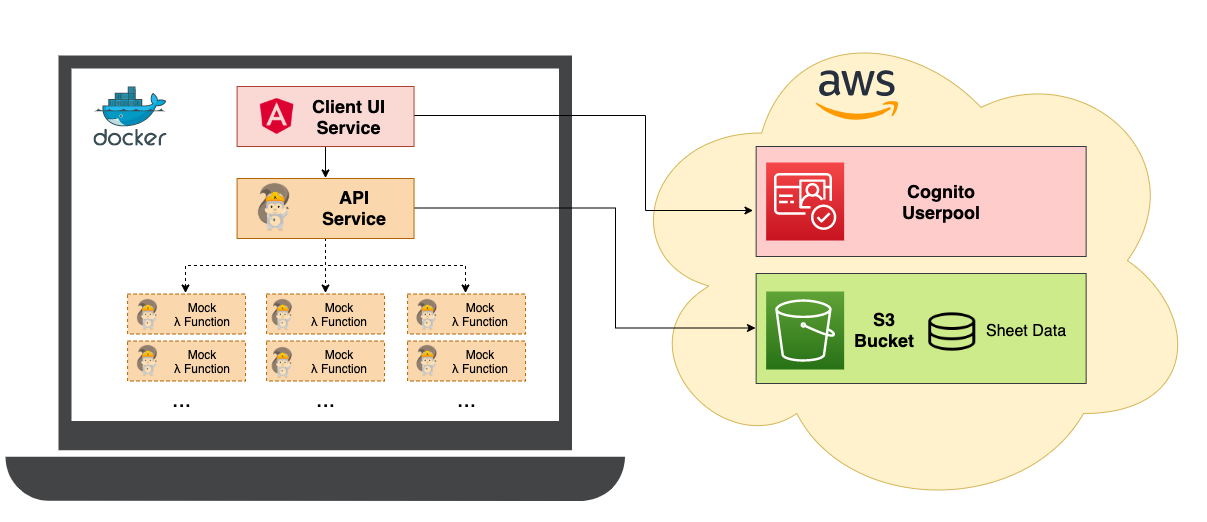

The diagram above was exported from draw.io. Its source (the exported page's mxGraphModel, read from the mxfile embedded in the PNG):
<mxGraphModel dx="2365" dy="2400" grid="1" gridSize="10" guides="1" tooltips="1" connect="1" arrows="1" fold="1" page="1" pageScale="1" pageWidth="1100" pageHeight="850" math="0" shadow="0">
  <root>
    <mxCell id="0" />
    <mxCell id="1" style="locked=1;" parent="0" />
    <mxCell id="ufhztRLkp8LSAQLLZ1cd-23" value="" style="pointerEvents=1;shadow=0;dashed=0;html=1;strokeColor=none;fillColor=#434445;aspect=fixed;labelPosition=center;verticalLabelPosition=bottom;verticalAlign=top;align=center;outlineConnect=0;shape=mxgraph.vvd.laptop;" parent="1" vertex="1">
      <mxGeometry x="10" y="45" width="619.44" height="446" as="geometry" />
    </mxCell>
    <mxCell id="ufhztRLkp8LSAQLLZ1cd-4" value="" style="ellipse;shape=cloud;whiteSpace=wrap;html=1;fillColor=#fff2cc;strokeColor=#d6b656;" parent="1" vertex="1">
      <mxGeometry x="620" y="-5" width="585" height="510" as="geometry" />
    </mxCell>
    <mxCell id="ufhztRLkp8LSAQLLZ1cd-100" value="Foreground" style="locked=1;" parent="0" />
    <mxCell id="ufhztRLkp8LSAQLLZ1cd-103" value="" style="aspect=fixed;html=1;points=[];align=center;image;fontSize=12;image=img/lib/mscae/Docker.svg;fillColor=#000000;" parent="ufhztRLkp8LSAQLLZ1cd-100" vertex="1">
      <mxGeometry x="98.42" y="76" width="73.17" height="60" as="geometry" />
    </mxCell>
    <mxCell id="ufhztRLkp8LSAQLLZ1cd-104" value="" style="shape=image;verticalLabelPosition=bottom;labelBackgroundColor=#ffffff;verticalAlign=top;aspect=fixed;imageAspect=0;image=https://upload.wikimedia.org/wikipedia/commons/9/93/Amazon_Web_Services_Logo.svg;" parent="ufhztRLkp8LSAQLLZ1cd-100" vertex="1">
      <mxGeometry x="820" y="60" width="83.67" height="50" as="geometry" />
    </mxCell>
    <mxCell id="ufhztRLkp8LSAQLLZ1cd-146" style="edgeStyle=orthogonalEdgeStyle;rounded=0;orthogonalLoop=1;jettySize=auto;html=1;exitX=0.5;exitY=1;exitDx=0;exitDy=0;entryX=0.5;entryY=0;entryDx=0;entryDy=0;" parent="ufhztRLkp8LSAQLLZ1cd-100" source="ufhztRLkp8LSAQLLZ1cd-105" target="ufhztRLkp8LSAQLLZ1cd-108" edge="1">
      <mxGeometry relative="1" as="geometry" />
    </mxCell>
    <mxCell id="ufhztRLkp8LSAQLLZ1cd-169" style="edgeStyle=orthogonalEdgeStyle;rounded=0;orthogonalLoop=1;jettySize=auto;html=1;exitX=1;exitY=0.5;exitDx=0;exitDy=0;entryX=-0.006;entryY=0.58;entryDx=0;entryDy=0;entryPerimeter=0;fontFamily=Verdana;fontSize=16;" parent="ufhztRLkp8LSAQLLZ1cd-100" source="ufhztRLkp8LSAQLLZ1cd-105" target="ufhztRLkp8LSAQLLZ1cd-159" edge="1">
      <mxGeometry relative="1" as="geometry">
        <Array as="points">
          <mxPoint x="651" y="106" />
          <mxPoint x="651" y="200" />
        </Array>
      </mxGeometry>
    </mxCell>
    <mxCell id="ufhztRLkp8LSAQLLZ1cd-105" value="" style="rounded=0;whiteSpace=wrap;html=1;fillColor=#fad9d5;strokeColor=#ae4132;align=left;" parent="ufhztRLkp8LSAQLLZ1cd-100" vertex="1">
      <mxGeometry x="241.59" y="76" width="176.94" height="60" as="geometry" />
    </mxCell>
    <mxCell id="ufhztRLkp8LSAQLLZ1cd-106" value="" style="shape=image;html=1;verticalAlign=top;verticalLabelPosition=bottom;labelBackgroundColor=#ffffff;imageAspect=0;aspect=fixed;image=https://cdn4.iconfinder.com/data/icons/logos-and-brands/512/21_Angular_logo_logos-128.png;fillColor=#000000;" parent="ufhztRLkp8LSAQLLZ1cd-100" vertex="1">
      <mxGeometry x="261.59000000000003" y="86" width="40" height="40" as="geometry" />
    </mxCell>
    <mxCell id="ufhztRLkp8LSAQLLZ1cd-107" value="&lt;font style=&quot;font-size: 18px&quot;&gt;&lt;b&gt;Client UI&lt;br&gt;Service&lt;/b&gt;&lt;/font&gt;" style="text;html=1;align=center;verticalAlign=middle;resizable=0;points=[];autosize=1;" parent="ufhztRLkp8LSAQLLZ1cd-100" vertex="1">
      <mxGeometry x="308.53" y="86" width="90" height="40" as="geometry" />
    </mxCell>
    <mxCell id="ufhztRLkp8LSAQLLZ1cd-132" style="edgeStyle=orthogonalEdgeStyle;rounded=0;orthogonalLoop=1;jettySize=auto;html=1;exitX=0.5;exitY=1;exitDx=0;exitDy=0;entryX=0.5;entryY=0;entryDx=0;entryDy=0;dashed=1;" parent="ufhztRLkp8LSAQLLZ1cd-100" source="ufhztRLkp8LSAQLLZ1cd-108" target="ufhztRLkp8LSAQLLZ1cd-114" edge="1">
      <mxGeometry relative="1" as="geometry" />
    </mxCell>
    <mxCell id="ufhztRLkp8LSAQLLZ1cd-133" style="edgeStyle=orthogonalEdgeStyle;rounded=0;orthogonalLoop=1;jettySize=auto;html=1;exitX=0.5;exitY=1;exitDx=0;exitDy=0;entryX=0.5;entryY=0;entryDx=0;entryDy=0;dashed=1;" parent="ufhztRLkp8LSAQLLZ1cd-100" source="ufhztRLkp8LSAQLLZ1cd-108" target="ufhztRLkp8LSAQLLZ1cd-117" edge="1">
      <mxGeometry relative="1" as="geometry" />
    </mxCell>
    <mxCell id="ufhztRLkp8LSAQLLZ1cd-134" style="edgeStyle=orthogonalEdgeStyle;rounded=0;orthogonalLoop=1;jettySize=auto;html=1;exitX=0.5;exitY=1;exitDx=0;exitDy=0;entryX=0.5;entryY=0;entryDx=0;entryDy=0;dashed=1;" parent="ufhztRLkp8LSAQLLZ1cd-100" source="ufhztRLkp8LSAQLLZ1cd-108" target="ufhztRLkp8LSAQLLZ1cd-109" edge="1">
      <mxGeometry relative="1" as="geometry" />
    </mxCell>
    <mxCell id="ufhztRLkp8LSAQLLZ1cd-170" style="edgeStyle=orthogonalEdgeStyle;rounded=0;orthogonalLoop=1;jettySize=auto;html=1;exitX=1;exitY=0.5;exitDx=0;exitDy=0;entryX=0;entryY=0.5;entryDx=0;entryDy=0;fontFamily=Verdana;fontSize=16;" parent="ufhztRLkp8LSAQLLZ1cd-100" source="ufhztRLkp8LSAQLLZ1cd-108" target="ufhztRLkp8LSAQLLZ1cd-157" edge="1">
      <mxGeometry relative="1" as="geometry">
        <Array as="points">
          <mxPoint x="620" y="197" />
          <mxPoint x="620" y="317" />
        </Array>
      </mxGeometry>
    </mxCell>
    <mxCell id="ufhztRLkp8LSAQLLZ1cd-108" value="" style="rounded=0;whiteSpace=wrap;html=1;fillColor=#fad7ac;strokeColor=#b46504;align=left;" parent="ufhztRLkp8LSAQLLZ1cd-100" vertex="1">
      <mxGeometry x="241.59" y="168" width="176.94" height="60" as="geometry" />
    </mxCell>
    <mxCell id="ufhztRLkp8LSAQLLZ1cd-109" value="" style="rounded=0;whiteSpace=wrap;html=1;fillColor=#fad7ac;strokeColor=#b46504;align=left;dashed=1;" parent="ufhztRLkp8LSAQLLZ1cd-100" vertex="1">
      <mxGeometry x="132.08" y="283.5" width="117.96" height="40" as="geometry" />
    </mxCell>
    <mxCell id="ufhztRLkp8LSAQLLZ1cd-110" value="&lt;span style=&quot;font-size: 18px&quot;&gt;&lt;b&gt;API&lt;br&gt;Service&lt;/b&gt;&lt;/span&gt;" style="text;html=1;align=center;verticalAlign=middle;resizable=0;points=[];autosize=1;" parent="ufhztRLkp8LSAQLLZ1cd-100" vertex="1">
      <mxGeometry x="318.53" y="177" width="80" height="40" as="geometry" />
    </mxCell>
    <mxCell id="ufhztRLkp8LSAQLLZ1cd-111" value="" style="shape=image;verticalLabelPosition=bottom;labelBackgroundColor=#ffffff;verticalAlign=top;aspect=fixed;imageAspect=0;image=https://d1.awsstatic.com/Developer%20Marketing/serverless-web-app/sam-squirrel2.a3ff469c4f07dff6e8843cd62a92f3f02639ada4.png;" parent="ufhztRLkp8LSAQLLZ1cd-100" vertex="1">
      <mxGeometry x="261.59000000000003" y="172" width="33.9" height="50" as="geometry" />
    </mxCell>
    <mxCell id="ufhztRLkp8LSAQLLZ1cd-112" value="" style="rounded=0;whiteSpace=wrap;html=1;fillColor=#fad7ac;strokeColor=#b46504;align=left;dashed=1;" parent="ufhztRLkp8LSAQLLZ1cd-100" vertex="1">
      <mxGeometry x="132.08" y="330.5" width="117.96" height="40" as="geometry" />
    </mxCell>
    <mxCell id="ufhztRLkp8LSAQLLZ1cd-114" value="" style="rounded=0;whiteSpace=wrap;html=1;fillColor=#fad7ac;strokeColor=#b46504;align=left;dashed=1;" parent="ufhztRLkp8LSAQLLZ1cd-100" vertex="1">
      <mxGeometry x="271.06" y="283.5" width="117.96" height="40" as="geometry" />
    </mxCell>
    <mxCell id="ufhztRLkp8LSAQLLZ1cd-115" value="" style="rounded=0;whiteSpace=wrap;html=1;fillColor=#fad7ac;strokeColor=#b46504;align=left;dashed=1;" parent="ufhztRLkp8LSAQLLZ1cd-100" vertex="1">
      <mxGeometry x="271.06" y="330.5" width="117.96" height="40" as="geometry" />
    </mxCell>
    <mxCell id="ufhztRLkp8LSAQLLZ1cd-117" value="" style="rounded=0;whiteSpace=wrap;html=1;fillColor=#fad7ac;strokeColor=#b46504;align=left;dashed=1;" parent="ufhztRLkp8LSAQLLZ1cd-100" vertex="1">
      <mxGeometry x="412.08" y="283.5" width="117.96" height="40" as="geometry" />
    </mxCell>
    <mxCell id="ufhztRLkp8LSAQLLZ1cd-118" value="" style="rounded=0;whiteSpace=wrap;html=1;fillColor=#fad7ac;strokeColor=#b46504;align=left;dashed=1;" parent="ufhztRLkp8LSAQLLZ1cd-100" vertex="1">
      <mxGeometry x="412.08" y="330.5" width="117.96" height="40" as="geometry" />
    </mxCell>
    <mxCell id="ufhztRLkp8LSAQLLZ1cd-120" value="" style="shape=image;verticalLabelPosition=bottom;labelBackgroundColor=#ffffff;verticalAlign=top;aspect=fixed;imageAspect=0;image=https://d1.awsstatic.com/Developer%20Marketing/serverless-web-app/sam-squirrel2.a3ff469c4f07dff6e8843cd62a92f3f02639ada4.png;" parent="ufhztRLkp8LSAQLLZ1cd-100" vertex="1">
      <mxGeometry x="141.08" y="288.5" width="21.7" height="32" as="geometry" />
    </mxCell>
    <mxCell id="ufhztRLkp8LSAQLLZ1cd-121" value="" style="shape=image;verticalLabelPosition=bottom;labelBackgroundColor=#ffffff;verticalAlign=top;aspect=fixed;imageAspect=0;image=https://d1.awsstatic.com/Developer%20Marketing/serverless-web-app/sam-squirrel2.a3ff469c4f07dff6e8843cd62a92f3f02639ada4.png;" parent="ufhztRLkp8LSAQLLZ1cd-100" vertex="1">
      <mxGeometry x="141.08" y="334.5" width="21.7" height="32" as="geometry" />
    </mxCell>
    <mxCell id="ufhztRLkp8LSAQLLZ1cd-123" value="" style="shape=image;verticalLabelPosition=bottom;labelBackgroundColor=#ffffff;verticalAlign=top;aspect=fixed;imageAspect=0;image=https://d1.awsstatic.com/Developer%20Marketing/serverless-web-app/sam-squirrel2.a3ff469c4f07dff6e8843cd62a92f3f02639ada4.png;" parent="ufhztRLkp8LSAQLLZ1cd-100" vertex="1">
      <mxGeometry x="275.87" y="288.5" width="21.7" height="32" as="geometry" />
    </mxCell>
    <mxCell id="ufhztRLkp8LSAQLLZ1cd-124" value="" style="shape=image;verticalLabelPosition=bottom;labelBackgroundColor=#ffffff;verticalAlign=top;aspect=fixed;imageAspect=0;image=https://d1.awsstatic.com/Developer%20Marketing/serverless-web-app/sam-squirrel2.a3ff469c4f07dff6e8843cd62a92f3f02639ada4.png;" parent="ufhztRLkp8LSAQLLZ1cd-100" vertex="1">
      <mxGeometry x="275.87" y="336.5" width="21.7" height="32" as="geometry" />
    </mxCell>
    <mxCell id="ufhztRLkp8LSAQLLZ1cd-126" value="" style="shape=image;verticalLabelPosition=bottom;labelBackgroundColor=#ffffff;verticalAlign=top;aspect=fixed;imageAspect=0;image=https://d1.awsstatic.com/Developer%20Marketing/serverless-web-app/sam-squirrel2.a3ff469c4f07dff6e8843cd62a92f3f02639ada4.png;" parent="ufhztRLkp8LSAQLLZ1cd-100" vertex="1">
      <mxGeometry x="420.61" y="288.5" width="21.7" height="32" as="geometry" />
    </mxCell>
    <mxCell id="ufhztRLkp8LSAQLLZ1cd-127" value="" style="shape=image;verticalLabelPosition=bottom;labelBackgroundColor=#ffffff;verticalAlign=top;aspect=fixed;imageAspect=0;image=https://d1.awsstatic.com/Developer%20Marketing/serverless-web-app/sam-squirrel2.a3ff469c4f07dff6e8843cd62a92f3f02639ada4.png;" parent="ufhztRLkp8LSAQLLZ1cd-100" vertex="1">
      <mxGeometry x="420.61" y="334.5" width="21.7" height="32" as="geometry" />
    </mxCell>
    <mxCell id="ufhztRLkp8LSAQLLZ1cd-136" value="Mock&lt;br&gt;λ&amp;nbsp;Function" style="text;html=1;align=center;verticalAlign=middle;resizable=0;points=[];autosize=1;" parent="ufhztRLkp8LSAQLLZ1cd-100" vertex="1">
      <mxGeometry x="171.59" y="288.5" width="70" height="30" as="geometry" />
    </mxCell>
    <mxCell id="ufhztRLkp8LSAQLLZ1cd-137" value="Mock&lt;br&gt;λ&amp;nbsp;Function" style="text;html=1;align=center;verticalAlign=middle;resizable=0;points=[];autosize=1;" parent="ufhztRLkp8LSAQLLZ1cd-100" vertex="1">
      <mxGeometry x="171.59" y="335.5" width="70" height="30" as="geometry" />
    </mxCell>
    <mxCell id="ufhztRLkp8LSAQLLZ1cd-141" value="Mock&lt;br&gt;λ&amp;nbsp;Function" style="text;html=1;align=center;verticalAlign=middle;resizable=0;points=[];autosize=1;" parent="ufhztRLkp8LSAQLLZ1cd-100" vertex="1">
      <mxGeometry x="308.53" y="336" width="70" height="30" as="geometry" />
    </mxCell>
    <mxCell id="ufhztRLkp8LSAQLLZ1cd-142" value="Mock&lt;br&gt;λ&amp;nbsp;Function" style="text;html=1;align=center;verticalAlign=middle;resizable=0;points=[];autosize=1;" parent="ufhztRLkp8LSAQLLZ1cd-100" vertex="1">
      <mxGeometry x="308.53" y="289" width="70" height="30" as="geometry" />
    </mxCell>
    <mxCell id="ufhztRLkp8LSAQLLZ1cd-143" value="Mock&lt;br&gt;λ&amp;nbsp;Function" style="text;html=1;align=center;verticalAlign=middle;resizable=0;points=[];autosize=1;" parent="ufhztRLkp8LSAQLLZ1cd-100" vertex="1">
      <mxGeometry x="450" y="289" width="70" height="30" as="geometry" />
    </mxCell>
    <mxCell id="ufhztRLkp8LSAQLLZ1cd-144" value="Mock&lt;br&gt;λ&amp;nbsp;Function" style="text;html=1;align=center;verticalAlign=middle;resizable=0;points=[];autosize=1;" parent="ufhztRLkp8LSAQLLZ1cd-100" vertex="1">
      <mxGeometry x="450" y="336" width="70" height="30" as="geometry" />
    </mxCell>
    <mxCell id="ufhztRLkp8LSAQLLZ1cd-147" value="..." style="text;html=1;align=center;verticalAlign=middle;resizable=0;points=[];autosize=1;fontSize=23;" parent="ufhztRLkp8LSAQLLZ1cd-100" vertex="1">
      <mxGeometry x="171.59" y="373" width="30" height="30" as="geometry" />
    </mxCell>
    <mxCell id="ufhztRLkp8LSAQLLZ1cd-148" value="..." style="text;html=1;align=center;verticalAlign=middle;resizable=0;points=[];autosize=1;fontSize=23;" parent="ufhztRLkp8LSAQLLZ1cd-100" vertex="1">
      <mxGeometry x="315.06" y="373" width="30" height="30" as="geometry" />
    </mxCell>
    <mxCell id="ufhztRLkp8LSAQLLZ1cd-149" value="..." style="text;html=1;align=center;verticalAlign=middle;resizable=0;points=[];autosize=1;fontSize=23;" parent="ufhztRLkp8LSAQLLZ1cd-100" vertex="1">
      <mxGeometry x="456.06" y="373" width="30" height="30" as="geometry" />
    </mxCell>
    <mxCell id="ufhztRLkp8LSAQLLZ1cd-157" value="" style="rounded=0;whiteSpace=wrap;html=1;labelBackgroundColor=none;fillColor=#cdeb8b;fontSize=23;strokeColor=#36393d;" parent="ufhztRLkp8LSAQLLZ1cd-100" vertex="1">
      <mxGeometry x="760.65" y="263" width="330" height="110" as="geometry" />
    </mxCell>
    <mxCell id="ufhztRLkp8LSAQLLZ1cd-150" value="" style="outlineConnect=0;fontColor=#232F3E;gradientColor=#60A337;gradientDirection=north;fillColor=#277116;strokeColor=#ffffff;dashed=0;verticalLabelPosition=bottom;verticalAlign=top;align=center;html=1;fontSize=12;fontStyle=0;aspect=fixed;shape=mxgraph.aws4.resourceIcon;resIcon=mxgraph.aws4.s3;labelBackgroundColor=none;" parent="ufhztRLkp8LSAQLLZ1cd-100" vertex="1">
      <mxGeometry x="770.65" y="281" width="78" height="78" as="geometry" />
    </mxCell>
    <mxCell id="ufhztRLkp8LSAQLLZ1cd-159" value="" style="rounded=0;whiteSpace=wrap;html=1;labelBackgroundColor=none;fillColor=#ffcccc;fontSize=23;strokeColor=#36393d;" parent="ufhztRLkp8LSAQLLZ1cd-100" vertex="1">
      <mxGeometry x="760.65" y="136" width="330" height="110" as="geometry" />
    </mxCell>
    <mxCell id="ufhztRLkp8LSAQLLZ1cd-151" value="" style="outlineConnect=0;fontColor=#232F3E;gradientColor=#F54749;gradientDirection=north;fillColor=#C7131F;strokeColor=#ffffff;dashed=0;verticalLabelPosition=bottom;verticalAlign=top;align=center;html=1;fontSize=12;fontStyle=0;aspect=fixed;shape=mxgraph.aws4.resourceIcon;resIcon=mxgraph.aws4.cognito;labelBackgroundColor=none;" parent="ufhztRLkp8LSAQLLZ1cd-100" vertex="1">
      <mxGeometry x="770.65" y="152" width="78" height="78" as="geometry" />
    </mxCell>
    <mxCell id="ufhztRLkp8LSAQLLZ1cd-160" value="&lt;span style=&quot;font-size: 18px&quot;&gt;&lt;b&gt;S3&lt;br&gt;Bucket&lt;br&gt;&lt;/b&gt;&lt;/span&gt;" style="text;html=1;align=center;verticalAlign=middle;resizable=0;points=[];autosize=1;" parent="ufhztRLkp8LSAQLLZ1cd-100" vertex="1">
      <mxGeometry x="848.65" y="299" width="80" height="40" as="geometry" />
    </mxCell>
    <mxCell id="ufhztRLkp8LSAQLLZ1cd-161" value="&lt;span style=&quot;font-size: 18px&quot;&gt;&lt;b&gt;Cognito&lt;br&gt;Userpool&lt;br&gt;&lt;/b&gt;&lt;/span&gt;" style="text;html=1;align=center;verticalAlign=middle;resizable=0;points=[];autosize=1;" parent="ufhztRLkp8LSAQLLZ1cd-100" vertex="1">
      <mxGeometry x="901.3" y="171" width="90" height="40" as="geometry" />
    </mxCell>
    <mxCell id="ufhztRLkp8LSAQLLZ1cd-162" value="" style="shape=image;html=1;verticalAlign=top;verticalLabelPosition=bottom;labelBackgroundColor=#ffffff;imageAspect=0;aspect=fixed;image=https://cdn4.iconfinder.com/data/icons/essential-part-5/32/412-Data-128.png;fillColor=#000000;fontSize=23;" parent="ufhztRLkp8LSAQLLZ1cd-100" vertex="1">
      <mxGeometry x="933.3" y="298" width="47" height="47" as="geometry" />
    </mxCell>
    <mxCell id="ufhztRLkp8LSAQLLZ1cd-168" value="Sheet Data" style="text;strokeColor=none;fillColor=none;align=center;verticalAlign=middle;whiteSpace=wrap;rounded=0;labelBackgroundColor=none;fontSize=16;" parent="ufhztRLkp8LSAQLLZ1cd-100" vertex="1">
      <mxGeometry x="980.3" y="290" width="100" height="60" as="geometry" />
    </mxCell>
  </root>
</mxGraphModel>